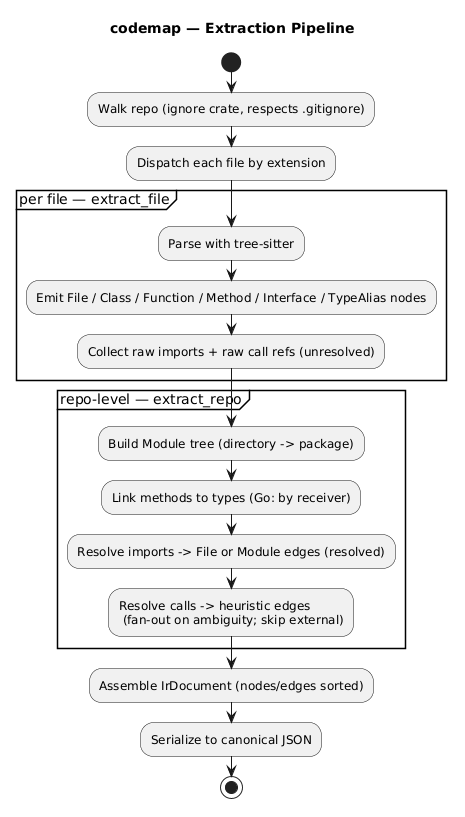

The diagram above was rendered by PlantUML. Its source (embedded in the PNG):
@startuml
title codemap — Extraction Pipeline

start
:Walk repo (ignore crate, respects .gitignore);
:Dispatch each file by extension;

partition "per file — extract_file" {
  :Parse with tree-sitter;
  :Emit File / Class / Function / Method / Interface / TypeAlias nodes;
  :Collect raw imports + raw call refs (unresolved);
}

partition "repo-level — extract_repo" {
  :Build Module tree (directory -> package);
  :Link methods to types (Go: by receiver);
  :Resolve imports -> File or Module edges (resolved);
  :Resolve calls -> heuristic edges
   (fan-out on ambiguity; skip external);
}

:Assemble IrDocument (nodes/edges sorted);
:Serialize to canonical JSON;
stop
@enduml